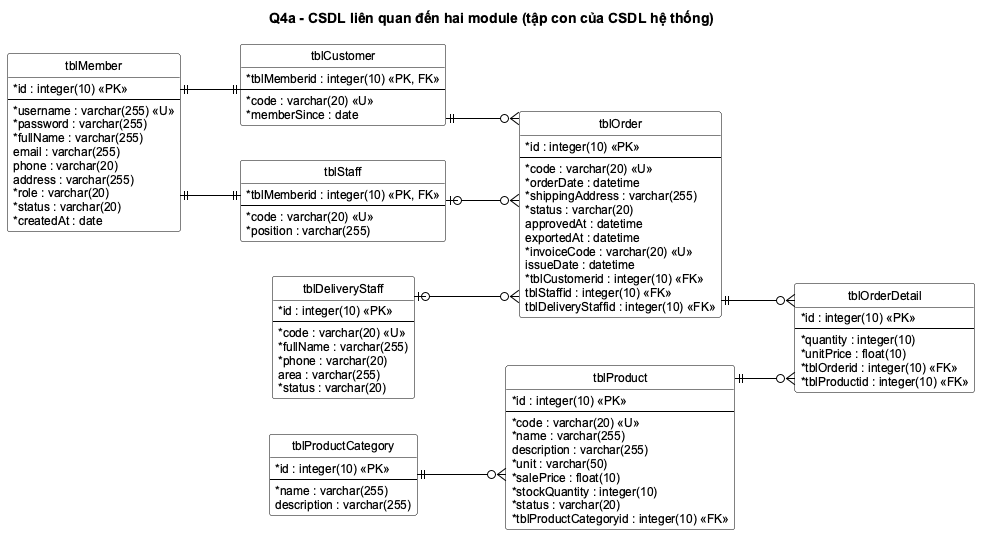

The diagram above was rendered by PlantUML. Its source (embedded in the PNG):
@startuml
!include _style.iuml
left to right direction
skinparam linetype ortho
title Q4a - CSDL liên quan đến hai module (tập con của CSDL hệ thống)

entity tblMember {
  * id : integer(10) <<PK>>
  --
  * username : varchar(255) <<U>>
  * password : varchar(255)
  * fullName : varchar(255)
  email : varchar(255)
  phone : varchar(20)
  address : varchar(255)
  * role : varchar(20)
  * status : varchar(20)
  * createdAt : date
}
entity tblCustomer {
  * tblMemberid : integer(10) <<PK, FK>>
  --
  * code : varchar(20) <<U>>
  * memberSince : date
}
entity tblStaff {
  * tblMemberid : integer(10) <<PK, FK>>
  --
  * code : varchar(20) <<U>>
  * position : varchar(255)
}
entity tblDeliveryStaff {
  * id : integer(10) <<PK>>
  --
  * code : varchar(20) <<U>>
  * fullName : varchar(255)
  * phone : varchar(20)
  area : varchar(255)
  * status : varchar(20)
}
entity tblProductCategory {
  * id : integer(10) <<PK>>
  --
  * name : varchar(255)
  description : varchar(255)
}
entity tblProduct {
  * id : integer(10) <<PK>>
  --
  * code : varchar(20) <<U>>
  * name : varchar(255)
  description : varchar(255)
  * unit : varchar(50)
  * salePrice : float(10)
  * stockQuantity : integer(10)
  * status : varchar(20)
  * tblProductCategoryid : integer(10) <<FK>>
}
entity tblOrder {
  * id : integer(10) <<PK>>
  --
  * code : varchar(20) <<U>>
  * orderDate : datetime
  * shippingAddress : varchar(255)
  * status : varchar(20)
  approvedAt : datetime
  exportedAt : datetime
  * invoiceCode : varchar(20) <<U>>
  issueDate : datetime
  * tblCustomerid : integer(10) <<FK>>
  tblStaffid : integer(10) <<FK>>
  tblDeliveryStaffid : integer(10) <<FK>>
}
entity tblOrderDetail {
  * id : integer(10) <<PK>>
  --
  * quantity : integer(10)
  * unitPrice : float(10)
  * tblOrderid : integer(10) <<FK>>
  * tblProductid : integer(10) <<FK>>
}

tblMember ||--|| tblCustomer
tblMember ||--|| tblStaff
tblProductCategory ||--o{ tblProduct
tblCustomer ||--o{ tblOrder
tblStaff |o--o{ tblOrder
tblDeliveryStaff |o--o{ tblOrder
tblOrder ||--o{ tblOrderDetail
tblProduct ||--o{ tblOrderDetail
@enduml